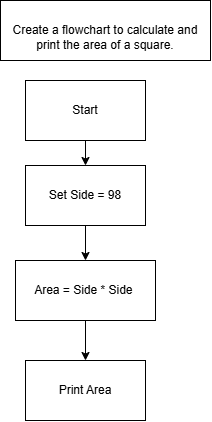

The diagram above was exported from draw.io. Its source (the exported page's mxGraphModel, read from the mxfile embedded in the PNG):
<mxGraphModel dx="1012" dy="498" grid="1" gridSize="10" guides="1" tooltips="1" connect="1" arrows="1" fold="1" page="1" pageScale="1" pageWidth="850" pageHeight="1100" math="0" shadow="0">
  <root>
    <mxCell id="0" />
    <mxCell id="1" parent="0" />
    <mxCell id="L45ofVVp8oYxnKCIlhpe-1" parent="1" style="rounded=0;whiteSpace=wrap;html=1;" value="&lt;br&gt;&lt;div&gt;Create a flowchart to calculate and print the area of a square. &lt;/div&gt;" vertex="1">
      <mxGeometry height="60" width="210" x="330" y="30" as="geometry" />
    </mxCell>
    <mxCell id="L45ofVVp8oYxnKCIlhpe-2" parent="1" style="rounded=0;whiteSpace=wrap;html=1;" value="Set Side = 98" vertex="1">
      <mxGeometry height="60" width="120" x="355" y="195" as="geometry" />
    </mxCell>
    <mxCell id="L45ofVVp8oYxnKCIlhpe-5" edge="1" parent="1" source="L45ofVVp8oYxnKCIlhpe-2" style="endArrow=classic;html=1;rounded=0;exitX=0.5;exitY=1;exitDx=0;exitDy=0;entryX=0.5;entryY=0;entryDx=0;entryDy=0;" target="L45ofVVp8oYxnKCIlhpe-14" value="">
      <mxGeometry height="50" relative="1" width="50" as="geometry">
        <mxPoint x="400" y="290" as="sourcePoint" />
        <mxPoint x="415" y="260" as="targetPoint" />
      </mxGeometry>
    </mxCell>
    <mxCell id="L45ofVVp8oYxnKCIlhpe-13" parent="1" style="rounded=0;whiteSpace=wrap;html=1;" value="Start" vertex="1">
      <mxGeometry height="60" width="120" x="355" y="110" as="geometry" />
    </mxCell>
    <mxCell id="L45ofVVp8oYxnKCIlhpe-14" parent="1" style="rounded=0;whiteSpace=wrap;html=1;" value="Area = Side * Side&amp;nbsp;" vertex="1">
      <mxGeometry height="60" width="140" x="345" y="290" as="geometry" />
    </mxCell>
    <mxCell id="L45ofVVp8oYxnKCIlhpe-21" edge="1" parent="1" source="L45ofVVp8oYxnKCIlhpe-13" style="endArrow=classic;html=1;rounded=0;exitX=0.5;exitY=1;exitDx=0;exitDy=0;entryX=0.5;entryY=0;entryDx=0;entryDy=0;" target="L45ofVVp8oYxnKCIlhpe-2" value="">
      <mxGeometry height="50" relative="1" width="50" as="geometry">
        <mxPoint x="560" y="250" as="sourcePoint" />
        <mxPoint x="560" y="285" as="targetPoint" />
      </mxGeometry>
    </mxCell>
    <mxCell id="L45ofVVp8oYxnKCIlhpe-22" parent="1" style="rounded=0;whiteSpace=wrap;html=1;" value="Print Area" vertex="1">
      <mxGeometry height="60" width="120" x="355" y="390" as="geometry" />
    </mxCell>
    <mxCell id="L45ofVVp8oYxnKCIlhpe-23" edge="1" parent="1" source="L45ofVVp8oYxnKCIlhpe-14" style="endArrow=classic;html=1;rounded=0;exitX=0.5;exitY=1;exitDx=0;exitDy=0;entryX=0.5;entryY=0;entryDx=0;entryDy=0;" target="L45ofVVp8oYxnKCIlhpe-22" value="">
      <mxGeometry height="50" relative="1" width="50" as="geometry">
        <mxPoint x="500" y="260" as="sourcePoint" />
        <mxPoint x="500" y="295" as="targetPoint" />
      </mxGeometry>
    </mxCell>
  </root>
</mxGraphModel>